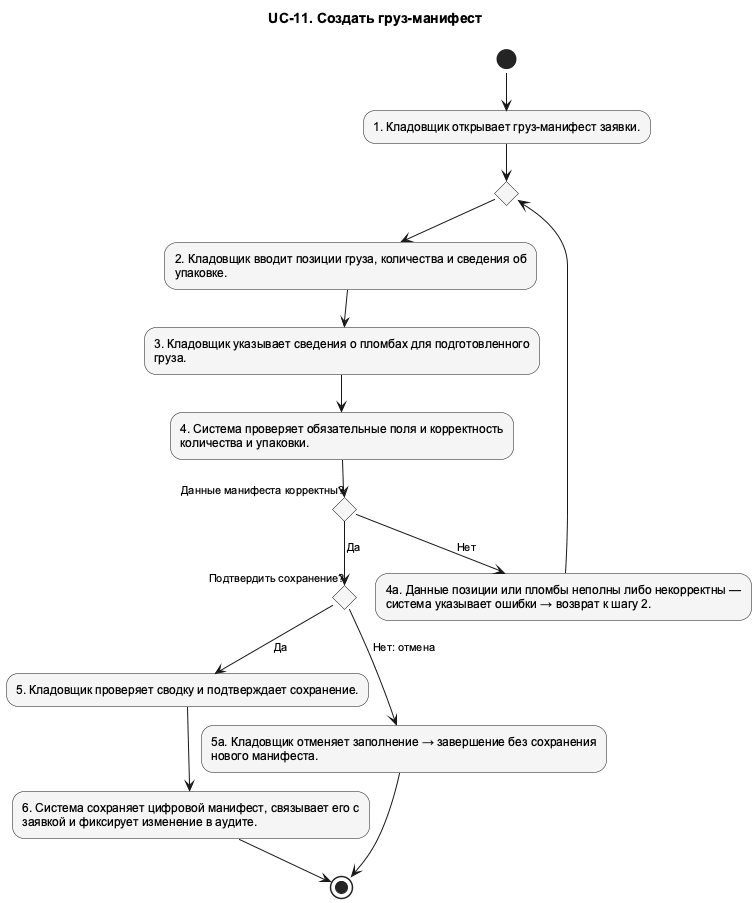

The diagram above was rendered by PlantUML. Its source (embedded in the PNG):
@startuml UC_11_Activity
!pragma layout smetana
skinparam shadowing false
skinparam defaultFontName Arial
skinparam defaultFontSize 12
skinparam backgroundColor white
skinparam nodesep 75
skinparam ranksep 100
skinparam ArrowFontSize 11
skinparam usecaseBackgroundColor #F5F5F5
skinparam activityBackgroundColor #F5F5F5
top to bottom direction
title UC-11. Создать груз-манифест

' edge:e001
(*) --> "1. Кладовщик открывает груз-манифест заявки." as n002
' edge:e002
n002 --> if "" as n013 then
endif
' edge:e014
n013 --> "2. Кладовщик вводит позиции груза, количества и сведения об\nупаковке." as n003
' edge:e003
n003 --> "3. Кладовщик указывает сведения о пломбах для подготовленного\nгруза." as n004
' edge:e004
n004 --> "4. Система проверяет обязательные поля и корректность\nколичества и упаковки." as n005
' edge:e007
n005 --> if "Данные манифеста корректны?" as n009 then
endif
' edge:e008
n009 -->[Нет] "4а. Данные позиции или пломбы неполны либо некорректны —\nсистема указывает ошибки → возврат к шагу 2." as n010
' edge:e009
n010 --> n013
' edge:e010
n009 -->[Да] if "Подтвердить сохранение?" as n011 then
endif
' edge:e011
n011 -->[Да] "5. Кладовщик проверяет сводку и подтверждает сохранение." as n006
' edge:e005
n006 --> "6. Система сохраняет цифровой манифест, связывает его с\nзаявкой и фиксирует изменение в аудите." as n007
' edge:e006
n007 --> (*1)
' edge:e012
n011 -->[Нет: отмена] "5а. Кладовщик отменяет заполнение → завершение без сохранения\nнового манифеста." as n012
' edge:e013
n012 --> (*1)
@enduml